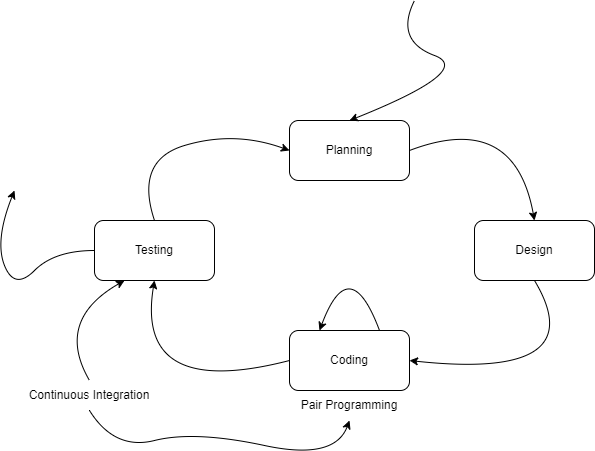

The diagram above was exported from draw.io. Its source (the exported page's mxGraphModel, read from the mxfile embedded in the PNG):
<mxGraphModel dx="696" dy="740" grid="1" gridSize="10" guides="1" tooltips="1" connect="1" arrows="1" fold="1" page="1" pageScale="1" pageWidth="850" pageHeight="1100" math="0" shadow="0">
  <root>
    <mxCell id="0" />
    <mxCell id="1" parent="0" />
    <mxCell id="EAqAt7yaKfBzNHwiXsMD-1" value="Planning" style="rounded=1;whiteSpace=wrap;html=1;" vertex="1" parent="1">
      <mxGeometry x="345" y="330" width="120" height="60" as="geometry" />
    </mxCell>
    <mxCell id="EAqAt7yaKfBzNHwiXsMD-2" value="Design" style="rounded=1;whiteSpace=wrap;html=1;" vertex="1" parent="1">
      <mxGeometry x="530" y="430" width="120" height="60" as="geometry" />
    </mxCell>
    <mxCell id="EAqAt7yaKfBzNHwiXsMD-3" value="Coding" style="rounded=1;whiteSpace=wrap;html=1;" vertex="1" parent="1">
      <mxGeometry x="345" y="540" width="120" height="60" as="geometry" />
    </mxCell>
    <mxCell id="EAqAt7yaKfBzNHwiXsMD-4" value="Testing" style="rounded=1;whiteSpace=wrap;html=1;" vertex="1" parent="1">
      <mxGeometry x="150" y="430" width="120" height="60" as="geometry" />
    </mxCell>
    <mxCell id="EAqAt7yaKfBzNHwiXsMD-7" value="" style="curved=1;endArrow=classic;html=1;rounded=0;entryX=0;entryY=0.5;entryDx=0;entryDy=0;exitX=0.5;exitY=0;exitDx=0;exitDy=0;" edge="1" parent="1" source="EAqAt7yaKfBzNHwiXsMD-4" target="EAqAt7yaKfBzNHwiXsMD-1">
      <mxGeometry width="50" height="50" relative="1" as="geometry">
        <mxPoint x="370" y="440" as="sourcePoint" />
        <mxPoint x="420" y="390" as="targetPoint" />
        <Array as="points">
          <mxPoint x="190" y="370" />
          <mxPoint x="290" y="340" />
        </Array>
      </mxGeometry>
    </mxCell>
    <mxCell id="EAqAt7yaKfBzNHwiXsMD-8" value="" style="curved=1;endArrow=classic;html=1;rounded=0;entryX=0.5;entryY=0;entryDx=0;entryDy=0;exitX=1;exitY=0.5;exitDx=0;exitDy=0;" edge="1" parent="1" source="EAqAt7yaKfBzNHwiXsMD-1" target="EAqAt7yaKfBzNHwiXsMD-2">
      <mxGeometry width="50" height="50" relative="1" as="geometry">
        <mxPoint x="580" y="310" as="sourcePoint" />
        <mxPoint x="715" y="240" as="targetPoint" />
        <Array as="points">
          <mxPoint x="570" y="320" />
        </Array>
      </mxGeometry>
    </mxCell>
    <mxCell id="EAqAt7yaKfBzNHwiXsMD-9" value="" style="curved=1;endArrow=classic;html=1;rounded=0;entryX=1;entryY=0.5;entryDx=0;entryDy=0;exitX=0.5;exitY=1;exitDx=0;exitDy=0;" edge="1" parent="1" source="EAqAt7yaKfBzNHwiXsMD-2" target="EAqAt7yaKfBzNHwiXsMD-3">
      <mxGeometry width="50" height="50" relative="1" as="geometry">
        <mxPoint x="610" y="520" as="sourcePoint" />
        <mxPoint x="665" y="510" as="targetPoint" />
        <Array as="points">
          <mxPoint x="650" y="590" />
        </Array>
      </mxGeometry>
    </mxCell>
    <mxCell id="EAqAt7yaKfBzNHwiXsMD-10" value="" style="curved=1;endArrow=classic;html=1;rounded=0;entryX=0.5;entryY=1;entryDx=0;entryDy=0;exitX=0;exitY=0.5;exitDx=0;exitDy=0;" edge="1" parent="1" source="EAqAt7yaKfBzNHwiXsMD-3" target="EAqAt7yaKfBzNHwiXsMD-4">
      <mxGeometry width="50" height="50" relative="1" as="geometry">
        <mxPoint x="170" y="650" as="sourcePoint" />
        <mxPoint x="305" y="580" as="targetPoint" />
        <Array as="points">
          <mxPoint x="190" y="610" />
        </Array>
      </mxGeometry>
    </mxCell>
    <mxCell id="EAqAt7yaKfBzNHwiXsMD-11" value="" style="curved=1;endArrow=classic;html=1;rounded=0;entryX=0.25;entryY=0;entryDx=0;entryDy=0;exitX=0.75;exitY=0;exitDx=0;exitDy=0;" edge="1" parent="1" source="EAqAt7yaKfBzNHwiXsMD-3" target="EAqAt7yaKfBzNHwiXsMD-3">
      <mxGeometry width="50" height="50" relative="1" as="geometry">
        <mxPoint x="370" y="490" as="sourcePoint" />
        <mxPoint x="505" y="420" as="targetPoint" />
        <Array as="points">
          <mxPoint x="405" y="460" />
        </Array>
      </mxGeometry>
    </mxCell>
    <mxCell id="EAqAt7yaKfBzNHwiXsMD-12" value="" style="curved=1;endArrow=classic;html=1;rounded=0;exitX=0;exitY=0.5;exitDx=0;exitDy=0;" edge="1" parent="1" source="EAqAt7yaKfBzNHwiXsMD-4">
      <mxGeometry width="50" height="50" relative="1" as="geometry">
        <mxPoint x="410" y="690" as="sourcePoint" />
        <mxPoint x="70" y="400" as="targetPoint" />
        <Array as="points">
          <mxPoint x="110" y="460" />
          <mxPoint x="70" y="500" />
          <mxPoint x="50" y="450" />
        </Array>
      </mxGeometry>
    </mxCell>
    <mxCell id="EAqAt7yaKfBzNHwiXsMD-13" value="" style="curved=1;endArrow=classic;html=1;rounded=0;entryX=0.5;entryY=0;entryDx=0;entryDy=0;" edge="1" parent="1" target="EAqAt7yaKfBzNHwiXsMD-1">
      <mxGeometry width="50" height="50" relative="1" as="geometry">
        <mxPoint x="470" y="210" as="sourcePoint" />
        <mxPoint x="575" y="140" as="targetPoint" />
        <Array as="points">
          <mxPoint x="450" y="250" />
          <mxPoint x="530" y="280" />
        </Array>
      </mxGeometry>
    </mxCell>
    <mxCell id="EAqAt7yaKfBzNHwiXsMD-14" value="Continuous Integration" style="text;strokeColor=none;align=center;fillColor=none;html=1;verticalAlign=middle;whiteSpace=wrap;rounded=0;" vertex="1" parent="1">
      <mxGeometry x="80" y="590" width="130" height="30" as="geometry" />
    </mxCell>
    <mxCell id="EAqAt7yaKfBzNHwiXsMD-15" value="" style="curved=1;endArrow=classic;html=1;rounded=0;entryX=0.25;entryY=1;entryDx=0;entryDy=0;exitX=0.5;exitY=0;exitDx=0;exitDy=0;" edge="1" parent="1" source="EAqAt7yaKfBzNHwiXsMD-14" target="EAqAt7yaKfBzNHwiXsMD-4">
      <mxGeometry width="50" height="50" relative="1" as="geometry">
        <mxPoint x="260" y="710" as="sourcePoint" />
        <mxPoint x="395" y="640" as="targetPoint" />
        <Array as="points">
          <mxPoint x="110" y="530" />
        </Array>
      </mxGeometry>
    </mxCell>
    <mxCell id="EAqAt7yaKfBzNHwiXsMD-16" value="" style="curved=1;endArrow=classic;html=1;rounded=0;entryX=0.5;entryY=1;entryDx=0;entryDy=0;exitX=0.5;exitY=1;exitDx=0;exitDy=0;" edge="1" parent="1" source="EAqAt7yaKfBzNHwiXsMD-14" target="EAqAt7yaKfBzNHwiXsMD-17">
      <mxGeometry width="50" height="50" relative="1" as="geometry">
        <mxPoint x="170" y="660" as="sourcePoint" />
        <mxPoint x="400" y="630" as="targetPoint" />
        <Array as="points">
          <mxPoint x="170" y="660" />
          <mxPoint x="250" y="640" />
          <mxPoint x="390" y="670" />
        </Array>
      </mxGeometry>
    </mxCell>
    <mxCell id="EAqAt7yaKfBzNHwiXsMD-17" value="Pair Programming" style="text;strokeColor=none;align=center;fillColor=none;html=1;verticalAlign=middle;whiteSpace=wrap;rounded=0;" vertex="1" parent="1">
      <mxGeometry x="350" y="600" width="110" height="30" as="geometry" />
    </mxCell>
  </root>
</mxGraphModel>